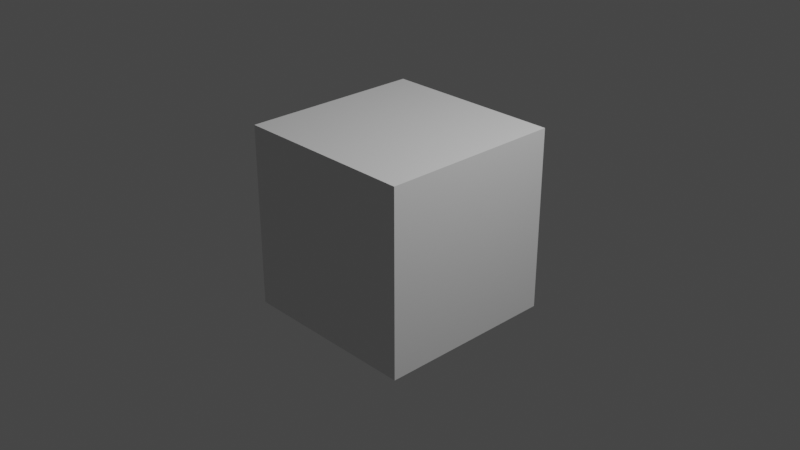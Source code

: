 # Source: conv3x3_54_row.blend  (saved by Blender 3.3.6; exported with 4.5.12 LTS)
import bpy
from mathutils import Matrix  # noqa: F401  (used for matrix-valued properties, if any)

bpy.ops.wm.read_factory_settings(use_empty=True)
scene = bpy.context.scene
scene.name = 'Scene'

# ---- collections
col_collection = bpy.data.collections.new('Collection'); scene.collection.children.link(col_collection)

# ---- materials (node trees are filled in below, after node groups)
mat_material = bpy.data.materials.new('Material')
mat_material.alpha_threshold = 0.0
mat_material.use_transparent_shadow = False
mat_material.roughness = 0.5
mat_material.line_color = (0.0, 0.0, 0.0, 1.0)

# ---- material node trees
mat_material.use_nodes = True; mat_material.node_tree.nodes.clear()
_N = mat_material.node_tree.nodes; _L = mat_material.node_tree.links
n0 = _N.new('ShaderNodeOutputMaterial'); n0.name = 'Material Output'; n0.location = (300, 300)
n1 = _N.new('ShaderNodeBsdfPrincipled'); n1.name = 'Principled BSDF'; n1.location = (10, 300)
n1.distribution = 'GGX'
n1.subsurface_method = 'RANDOM_WALK_SKIN'
n1.inputs[3].default_value = 1.45
n1.inputs[27].default_value = (0.0, 0.0, 0.0, 1.0)
n1.inputs[28].default_value = 1.0
_L.new(n1.outputs[0], n0.inputs[0])
n0.is_active_output = True

# ---- world
world_world = bpy.data.worlds.new('World'); scene.world = world_world
world_world.use_nodes = True; world_world.node_tree.nodes.clear()
_N = world_world.node_tree.nodes; _L = world_world.node_tree.links
n0 = _N.new('ShaderNodeOutputWorld'); n0.name = 'World Output'; n0.location = (300, 300)
n1 = _N.new('ShaderNodeBackground'); n1.name = 'Background'; n1.location = (10, 300)
n1.inputs[0].default_value = (0.05088, 0.05088, 0.05088, 1.0)
_L.new(n1.outputs[0], n0.inputs[0])
n0.is_active_output = True
world_world.color = (0.05088, 0.05088, 0.05088)
world_world.use_sun_shadow = False
world_world.sun_shadow_jitter_overblur = 0.0

# ---- cameras
cam_camera = bpy.data.cameras.new('Camera')
cam_camera.clip_end = 100.0
cam_camera.ortho_scale = 7.314

# ---- lights
light_light = bpy.data.lights.new('Light', 'POINT')
light_light.transmission_factor = 0.0
light_light.energy = 1000.0
light_light.shadow_soft_size = 0.1
light_light.shadow_maximum_resolution = 0.006
light_light.use_absolute_resolution = True

# ---- meshes
me_cube = bpy.data.meshes.new('Cube')
me_cube.from_pydata([(1.0, 1.0, 1.0), (1.0, 1.0, -1.0), (1.0, -1.0, 1.0), (1.0, -1.0, -1.0), (-1.0, 1.0, 1.0), (-1.0, 1.0, -1.0), (-1.0, -1.0, 1.0), (-1.0, -1.0, -1.0)], [], [(0, 4, 6, 2), (3, 2, 6, 7), (7, 6, 4, 5), (5, 1, 3, 7), (1, 0, 2, 3), (5, 4, 0, 1)])
_uv = me_cube.uv_layers.new(name='UVMap')
_uv.uv.foreach_set('vector', [0.625, 0.5, 0.875, 0.5, 0.875, 0.75, 0.625, 0.75, 0.375, 0.75, 0.625, 0.75, 0.625, 1.0, 0.375, 1.0, 0.375, 0.0, 0.625, 0.0, 0.625, 0.25, 0.375, 0.25, 0.125, 0.5, 0.375, 0.5, 0.375, 0.75, 0.125, 0.75, 0.375, 0.5, 0.625, 0.5, 0.625, 0.75, 0.375, 0.75, 0.375, 0.25, 0.625, 0.25, 0.625, 0.5, 0.375, 0.5])
me_cube.materials.append(mat_material)
me_cube.use_mirror_vertex_groups = False
me_cube.update()

# ---- objects
ob_cube = bpy.data.objects.new('Cube', me_cube)
ob_light = bpy.data.objects.new('Light', light_light)
ob_camera = bpy.data.objects.new('Camera', cam_camera)

# ---- transforms, parenting, visibility, modifiers, constraints
ob_cube.location = (0.0, 0.0, 0.0)
ob_cube.lock_rotations_4d = False
ob_cube.empty_display_type = 'ARROWS'
ob_cube.lineart.crease_threshold = 0.0
ob_light.location = (4.076, 1.005, 5.904)
ob_light.rotation_euler = (0.6503, 0.05522, 1.866)
ob_light.lock_rotations_4d = False
ob_light.empty_display_type = 'ARROWS'
ob_light.color = (0.0, 0.0, 0.0, 0.0)
ob_light.lineart.crease_threshold = 0.0
ob_camera.location = (7.359, -6.926, 4.958)
ob_camera.rotation_euler = (1.109, 0.0, 0.8149)
ob_camera.lock_rotations_4d = False
ob_camera.empty_display_type = 'ARROWS'
ob_camera.color = (0.0, 0.0, 0.0, 0.0)
ob_camera.display_type = 'WIRE'
ob_camera.lineart.crease_threshold = 0.0

# ---- collection membership
col_collection.objects.link(ob_cube)
col_collection.objects.link(ob_light)
col_collection.objects.link(ob_camera)

# ---- scene / render settings (as saved in the file)
scene.camera = ob_camera
scene.frame_start = 1; scene.frame_end = 250; scene.frame_set(1)
scene.render.engine = 'BLENDER_EEVEE_NEXT'
scene.cycles.sampling_pattern = 'TABULATED_SOBOL'
scene.cycles.use_light_tree = False
scene.view_settings.view_transform = 'Filmic'
bpy.context.view_layer.update()
